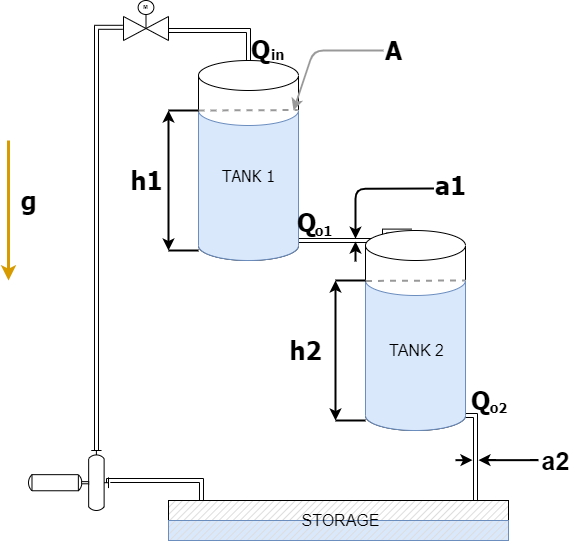

The diagram above was exported from draw.io. Its source (the exported page's mxGraphModel, read from the mxfile embedded in the PNG):
<mxGraphModel dx="1264" dy="584" grid="1" gridSize="10" guides="1" tooltips="1" connect="1" arrows="1" fold="1" page="1" pageScale="1" pageWidth="850" pageHeight="1100" math="0" shadow="0">
  <root>
    <mxCell id="0" />
    <mxCell id="1" parent="0" />
    <mxCell id="qY6soMNb-xosv5GHj400-20" style="edgeStyle=orthogonalEdgeStyle;rounded=0;orthogonalLoop=1;jettySize=auto;html=1;entryX=0.461;entryY=0.003;entryDx=0;entryDy=0;entryPerimeter=0;shape=link;" parent="1" source="qY6soMNb-xosv5GHj400-1" target="qY6soMNb-xosv5GHj400-8" edge="1">
      <mxGeometry relative="1" as="geometry">
        <Array as="points">
          <mxPoint x="539" y="460" />
        </Array>
      </mxGeometry>
    </mxCell>
    <mxCell id="qY6soMNb-xosv5GHj400-1" value="" style="shape=cylinder3;whiteSpace=wrap;html=1;boundedLbl=1;backgroundOutline=1;size=15;rotation=0;aspect=fixed;" parent="1" vertex="1">
      <mxGeometry x="353" y="280" width="100" height="200" as="geometry" />
    </mxCell>
    <mxCell id="qY6soMNb-xosv5GHj400-21" style="edgeStyle=orthogonalEdgeStyle;rounded=0;orthogonalLoop=1;jettySize=auto;html=1;exitX=1;exitY=1;exitDx=0;exitDy=-15;exitPerimeter=0;entryX=0.911;entryY=0.09;entryDx=0;entryDy=0;entryPerimeter=0;shape=link;" parent="1" source="qY6soMNb-xosv5GHj400-8" target="qY6soMNb-xosv5GHj400-9" edge="1">
      <mxGeometry relative="1" as="geometry">
        <Array as="points">
          <mxPoint x="630" y="635" />
          <mxPoint x="630" y="724" />
        </Array>
      </mxGeometry>
    </mxCell>
    <mxCell id="qY6soMNb-xosv5GHj400-8" value="" style="shape=cylinder3;whiteSpace=wrap;html=1;boundedLbl=1;backgroundOutline=1;size=15;rotation=0;" parent="1" vertex="1">
      <mxGeometry x="520" y="450" width="100" height="200" as="geometry" />
    </mxCell>
    <mxCell id="qY6soMNb-xosv5GHj400-9" value="" style="verticalLabelPosition=bottom;verticalAlign=top;html=1;shape=mxgraph.basic.patternFillRect;fillStyle=diag;step=5;fillStrokeWidth=0.2;fillStrokeColor=#dddddd;" parent="1" vertex="1">
      <mxGeometry x="323" y="720" width="340" height="40" as="geometry" />
    </mxCell>
    <mxCell id="qY6soMNb-xosv5GHj400-17" style="edgeStyle=orthogonalEdgeStyle;rounded=0;orthogonalLoop=1;jettySize=auto;html=1;exitX=0;exitY=0.54;exitDx=0;exitDy=0;exitPerimeter=0;entryX=0.097;entryY=0.01;entryDx=0;entryDy=0;entryPerimeter=0;shape=link;" parent="1" source="qY6soMNb-xosv5GHj400-15" target="qY6soMNb-xosv5GHj400-9" edge="1">
      <mxGeometry relative="1" as="geometry">
        <Array as="points">
          <mxPoint x="263" y="700" />
          <mxPoint x="356" y="700" />
        </Array>
      </mxGeometry>
    </mxCell>
    <mxCell id="qY6soMNb-xosv5GHj400-18" style="edgeStyle=orthogonalEdgeStyle;rounded=0;orthogonalLoop=1;jettySize=auto;html=1;exitX=0.15;exitY=0;exitDx=0;exitDy=0;exitPerimeter=0;entryX=-0.018;entryY=0.67;entryDx=0;entryDy=0;entryPerimeter=0;shape=link;" parent="1" source="qY6soMNb-xosv5GHj400-15" target="qY6soMNb-xosv5GHj400-16" edge="1">
      <mxGeometry relative="1" as="geometry">
        <mxPoint x="183" y="250" as="targetPoint" />
        <Array as="points">
          <mxPoint x="251" y="247" />
        </Array>
      </mxGeometry>
    </mxCell>
    <mxCell id="qY6soMNb-xosv5GHj400-15" value="" style="shape=mxgraph.pid.pumps.horizontal_pump;html=1;pointerEvents=1;align=center;verticalLabelPosition=bottom;verticalAlign=top;dashed=0;rotation=0;direction=east;flipV=0;flipH=1;" parent="1" vertex="1">
      <mxGeometry x="183" y="670" width="80" height="60" as="geometry" />
    </mxCell>
    <mxCell id="qY6soMNb-xosv5GHj400-19" style="edgeStyle=orthogonalEdgeStyle;rounded=0;orthogonalLoop=1;jettySize=auto;html=1;entryX=0.5;entryY=0;entryDx=0;entryDy=0;entryPerimeter=0;shape=link;" parent="1" source="qY6soMNb-xosv5GHj400-16" target="qY6soMNb-xosv5GHj400-1" edge="1">
      <mxGeometry relative="1" as="geometry">
        <Array as="points">
          <mxPoint x="403" y="250" />
        </Array>
      </mxGeometry>
    </mxCell>
    <mxCell id="qY6soMNb-xosv5GHj400-16" value="" style="verticalLabelPosition=bottom;align=center;html=1;verticalAlign=top;pointerEvents=1;dashed=0;shape=mxgraph.pid2valves.valve;valveType=gate;actuator=motor" parent="1" vertex="1">
      <mxGeometry x="278" y="220" width="45" height="40" as="geometry" />
    </mxCell>
    <mxCell id="qY6soMNb-xosv5GHj400-22" value="" style="shape=cylinder3;whiteSpace=wrap;html=1;boundedLbl=1;backgroundOutline=1;size=15;lid=0;fillColor=#dae8fc;strokeColor=#6c8ebf;" parent="1" vertex="1">
      <mxGeometry x="353" y="330" width="100" height="150" as="geometry" />
    </mxCell>
    <mxCell id="qY6soMNb-xosv5GHj400-24" value="" style="verticalLabelPosition=bottom;verticalAlign=top;html=1;shape=mxgraph.basic.patternFillRect;fillStyle=diag;step=5;fillStrokeWidth=0.2;fillStrokeColor=#dddddd;fillColor=#dae8fc;strokeColor=#6c8ebf;" parent="1" vertex="1">
      <mxGeometry x="323" y="740" width="340" height="20" as="geometry" />
    </mxCell>
    <mxCell id="qY6soMNb-xosv5GHj400-25" value="" style="shape=cylinder3;whiteSpace=wrap;html=1;boundedLbl=1;backgroundOutline=1;size=15;lid=0;fillColor=#dae8fc;strokeColor=#6c8ebf;" parent="1" vertex="1">
      <mxGeometry x="520" y="500" width="100" height="150" as="geometry" />
    </mxCell>
    <mxCell id="qY6soMNb-xosv5GHj400-26" value="" style="endArrow=classic;html=1;strokeWidth=3;fillColor=#ffe6cc;strokeColor=#d79b00;" parent="1" edge="1">
      <mxGeometry width="50" height="50" relative="1" as="geometry">
        <mxPoint x="163" y="360" as="sourcePoint" />
        <mxPoint x="163" y="500" as="targetPoint" />
      </mxGeometry>
    </mxCell>
    <mxCell id="qY6soMNb-xosv5GHj400-27" value="&lt;b&gt;&lt;font face=&quot;Tahoma&quot;&gt;g&lt;/font&gt;&lt;/b&gt;" style="text;html=1;align=center;verticalAlign=middle;resizable=0;points=[];autosize=1;fontSize=25;" parent="1" vertex="1">
      <mxGeometry x="168" y="400" width="30" height="40" as="geometry" />
    </mxCell>
    <mxCell id="qY6soMNb-xosv5GHj400-36" value="" style="endArrow=none;dashed=1;html=1;strokeWidth=2;fontSize=25;fontStyle=1;entryX=0.992;entryY=-0.003;entryDx=0;entryDy=0;entryPerimeter=0;strokeColor=#999999;" parent="1" target="qY6soMNb-xosv5GHj400-22" edge="1">
      <mxGeometry width="50" height="50" relative="1" as="geometry">
        <mxPoint x="353" y="330" as="sourcePoint" />
        <mxPoint x="423" y="260" as="targetPoint" />
      </mxGeometry>
    </mxCell>
    <mxCell id="qY6soMNb-xosv5GHj400-37" value="" style="endArrow=none;dashed=1;html=1;strokeWidth=2;fontSize=25;fontStyle=1;entryX=0.992;entryY=-0.003;entryDx=0;entryDy=0;entryPerimeter=0;strokeColor=#999999;" parent="1" edge="1">
      <mxGeometry width="50" height="50" relative="1" as="geometry">
        <mxPoint x="520.4" y="500.45" as="sourcePoint" />
        <mxPoint x="619.6" y="499.99999999999994" as="targetPoint" />
      </mxGeometry>
    </mxCell>
    <mxCell id="qY6soMNb-xosv5GHj400-38" value="" style="endArrow=none;html=1;strokeWidth=2;fontSize=25;" parent="1" edge="1">
      <mxGeometry width="50" height="50" relative="1" as="geometry">
        <mxPoint x="323" y="330" as="sourcePoint" />
        <mxPoint x="353" y="330" as="targetPoint" />
      </mxGeometry>
    </mxCell>
    <mxCell id="qY6soMNb-xosv5GHj400-39" value="" style="endArrow=none;html=1;strokeWidth=2;fontSize=25;" parent="1" edge="1">
      <mxGeometry width="50" height="50" relative="1" as="geometry">
        <mxPoint x="323" y="470" as="sourcePoint" />
        <mxPoint x="353" y="470" as="targetPoint" />
      </mxGeometry>
    </mxCell>
    <mxCell id="qY6soMNb-xosv5GHj400-42" value="" style="endArrow=classic;startArrow=classic;html=1;strokeWidth=2;fontSize=25;" parent="1" edge="1">
      <mxGeometry width="50" height="50" relative="1" as="geometry">
        <mxPoint x="323" y="470" as="sourcePoint" />
        <mxPoint x="323" y="330" as="targetPoint" />
      </mxGeometry>
    </mxCell>
    <mxCell id="qY6soMNb-xosv5GHj400-43" value="" style="endArrow=none;html=1;strokeWidth=2;fontSize=25;" parent="1" edge="1">
      <mxGeometry width="50" height="50" relative="1" as="geometry">
        <mxPoint x="490" y="500" as="sourcePoint" />
        <mxPoint x="520" y="500" as="targetPoint" />
      </mxGeometry>
    </mxCell>
    <mxCell id="qY6soMNb-xosv5GHj400-44" value="" style="endArrow=none;html=1;strokeWidth=2;fontSize=25;" parent="1" edge="1">
      <mxGeometry width="50" height="50" relative="1" as="geometry">
        <mxPoint x="490" y="640" as="sourcePoint" />
        <mxPoint x="520" y="640" as="targetPoint" />
      </mxGeometry>
    </mxCell>
    <mxCell id="qY6soMNb-xosv5GHj400-45" value="" style="endArrow=classic;startArrow=classic;html=1;strokeWidth=2;fontSize=25;" parent="1" edge="1">
      <mxGeometry width="50" height="50" relative="1" as="geometry">
        <mxPoint x="490" y="640" as="sourcePoint" />
        <mxPoint x="490" y="500" as="targetPoint" />
      </mxGeometry>
    </mxCell>
    <mxCell id="qY6soMNb-xosv5GHj400-46" value="&lt;b&gt;&lt;font face=&quot;Tahoma&quot;&gt;h1&lt;/font&gt;&lt;/b&gt;" style="text;html=1;align=center;verticalAlign=middle;resizable=0;points=[];autosize=1;fontSize=25;" parent="1" vertex="1">
      <mxGeometry x="275.5" y="380" width="50" height="40" as="geometry" />
    </mxCell>
    <mxCell id="qY6soMNb-xosv5GHj400-47" value="&lt;b&gt;&lt;font face=&quot;Tahoma&quot;&gt;h2&lt;/font&gt;&lt;/b&gt;" style="text;html=1;align=center;verticalAlign=middle;resizable=0;points=[];autosize=1;fontSize=25;" parent="1" vertex="1">
      <mxGeometry x="435" y="550" width="50" height="40" as="geometry" />
    </mxCell>
    <mxCell id="qY6soMNb-xosv5GHj400-48" value="" style="endArrow=classic;html=1;strokeWidth=2;fontSize=25;fontColor=#CCCCCC;strokeColor=#999999;" parent="1" edge="1">
      <mxGeometry width="50" height="50" relative="1" as="geometry">
        <mxPoint x="538" y="270" as="sourcePoint" />
        <mxPoint x="448" y="330" as="targetPoint" />
        <Array as="points">
          <mxPoint x="468" y="270" />
        </Array>
      </mxGeometry>
    </mxCell>
    <mxCell id="qY6soMNb-xosv5GHj400-49" value="&lt;b&gt;&lt;font face=&quot;Tahoma&quot;&gt;A&lt;/font&gt;&lt;/b&gt;" style="text;html=1;align=center;verticalAlign=middle;resizable=0;points=[];autosize=1;fontSize=25;" parent="1" vertex="1">
      <mxGeometry x="533" y="250" width="30" height="40" as="geometry" />
    </mxCell>
    <mxCell id="qY6soMNb-xosv5GHj400-50" value="" style="endArrow=classic;html=1;strokeWidth=2;fontSize=25;fontColor=#CCCCCC;" parent="1" edge="1">
      <mxGeometry width="50" height="50" relative="1" as="geometry">
        <mxPoint x="510" y="481" as="sourcePoint" />
        <mxPoint x="510" y="461" as="targetPoint" />
      </mxGeometry>
    </mxCell>
    <mxCell id="qY6soMNb-xosv5GHj400-52" value="" style="endArrow=classic;html=1;strokeColor=#000000;strokeWidth=2;fontSize=25;fontColor=#CCCCCC;exitX=-0.039;exitY=0.619;exitDx=0;exitDy=0;exitPerimeter=0;" parent="1" edge="1">
      <mxGeometry width="50" height="50" relative="1" as="geometry">
        <mxPoint x="588.44" y="408" as="sourcePoint" />
        <mxPoint x="510" y="458.24" as="targetPoint" />
        <Array as="points">
          <mxPoint x="510" y="408.24" />
        </Array>
      </mxGeometry>
    </mxCell>
    <mxCell id="qY6soMNb-xosv5GHj400-53" value="&lt;b&gt;&lt;font face=&quot;Tahoma&quot;&gt;a1&lt;/font&gt;&lt;/b&gt;" style="text;html=1;align=center;verticalAlign=middle;resizable=0;points=[];autosize=1;fontSize=25;" parent="1" vertex="1">
      <mxGeometry x="580" y="385" width="50" height="40" as="geometry" />
    </mxCell>
    <mxCell id="qY6soMNb-xosv5GHj400-58" value="" style="endArrow=classic;html=1;strokeWidth=2;fontSize=25;fontColor=#CCCCCC;" parent="1" edge="1">
      <mxGeometry width="50" height="50" relative="1" as="geometry">
        <mxPoint x="610" y="679.66" as="sourcePoint" />
        <mxPoint x="627" y="679.66" as="targetPoint" />
      </mxGeometry>
    </mxCell>
    <mxCell id="qY6soMNb-xosv5GHj400-60" value="" style="endArrow=classic;html=1;strokeColor=#000000;strokeWidth=2;fontSize=25;fontColor=#CCCCCC;" parent="1" edge="1">
      <mxGeometry width="50" height="50" relative="1" as="geometry">
        <mxPoint x="693" y="679.66" as="sourcePoint" />
        <mxPoint x="633" y="679.66" as="targetPoint" />
        <Array as="points">
          <mxPoint x="693" y="679.66" />
        </Array>
      </mxGeometry>
    </mxCell>
    <mxCell id="qY6soMNb-xosv5GHj400-61" value="&lt;b&gt;a2&lt;/b&gt;" style="text;html=1;align=center;verticalAlign=middle;resizable=0;points=[];autosize=1;fontSize=25;" parent="1" vertex="1">
      <mxGeometry x="690" y="660" width="40" height="40" as="geometry" />
    </mxCell>
    <mxCell id="qY6soMNb-xosv5GHj400-64" value="&lt;b&gt;&lt;font face=&quot;Tahoma&quot;&gt;Q&lt;/font&gt;&lt;/b&gt;" style="text;html=1;align=center;verticalAlign=middle;resizable=0;points=[];autosize=1;fontSize=25;" parent="1" vertex="1">
      <mxGeometry x="400" y="249" width="30" height="40" as="geometry" />
    </mxCell>
    <mxCell id="qY6soMNb-xosv5GHj400-65" value="&lt;b&gt;&lt;font style=&quot;font-size: 14px&quot; face=&quot;Tahoma&quot;&gt;in&lt;/font&gt;&lt;/b&gt;" style="text;html=1;align=center;verticalAlign=middle;resizable=0;points=[];autosize=1;fontSize=25;" parent="1" vertex="1">
      <mxGeometry x="417" y="250" width="30" height="40" as="geometry" />
    </mxCell>
    <mxCell id="qY6soMNb-xosv5GHj400-67" value="&lt;b&gt;&lt;font face=&quot;Tahoma&quot;&gt;Q&lt;/font&gt;&lt;/b&gt;" style="text;html=1;align=center;verticalAlign=middle;resizable=0;points=[];autosize=1;fontSize=25;" parent="1" vertex="1">
      <mxGeometry x="446" y="422" width="30" height="40" as="geometry" />
    </mxCell>
    <mxCell id="qY6soMNb-xosv5GHj400-68" value="&lt;b&gt;&lt;font style=&quot;font-size: 14px&quot; face=&quot;Tahoma&quot;&gt;o1&lt;/font&gt;&lt;/b&gt;" style="text;html=1;align=center;verticalAlign=middle;resizable=0;points=[];autosize=1;fontSize=25;" parent="1" vertex="1">
      <mxGeometry x="463" y="426" width="30" height="40" as="geometry" />
    </mxCell>
    <mxCell id="qY6soMNb-xosv5GHj400-70" value="&lt;b&gt;&lt;font face=&quot;Tahoma&quot;&gt;Q&lt;/font&gt;&lt;/b&gt;" style="text;html=1;align=center;verticalAlign=middle;resizable=0;points=[];autosize=1;fontSize=25;" parent="1" vertex="1">
      <mxGeometry x="620" y="600" width="30" height="40" as="geometry" />
    </mxCell>
    <mxCell id="qY6soMNb-xosv5GHj400-71" value="&lt;b&gt;&lt;font style=&quot;font-size: 14px&quot; face=&quot;Tahoma&quot;&gt;o2&lt;/font&gt;&lt;/b&gt;" style="text;html=1;align=center;verticalAlign=middle;resizable=0;points=[];autosize=1;fontSize=25;" parent="1" vertex="1">
      <mxGeometry x="638" y="603" width="30" height="40" as="geometry" />
    </mxCell>
    <mxCell id="x7AbbwC-ASwbkkV_kigg-2" value="&lt;font style=&quot;font-size: 16px&quot;&gt;STORAGE&lt;/font&gt;" style="text;html=1;strokeColor=none;fillColor=none;align=center;verticalAlign=middle;whiteSpace=wrap;rounded=0;fontStyle=0" parent="1" vertex="1">
      <mxGeometry x="447" y="730" width="97" height="20" as="geometry" />
    </mxCell>
    <mxCell id="x7AbbwC-ASwbkkV_kigg-3" value="&lt;font style=&quot;font-size: 16px&quot; face=&quot;Tahoma&quot;&gt;TANK 1&lt;/font&gt;" style="text;html=1;strokeColor=none;fillColor=none;align=center;verticalAlign=middle;whiteSpace=wrap;rounded=0;fontStyle=0;fontSize=16;" parent="1" vertex="1">
      <mxGeometry x="354.5" y="385" width="97" height="20" as="geometry" />
    </mxCell>
    <mxCell id="x7AbbwC-ASwbkkV_kigg-4" value="&lt;font style=&quot;font-size: 16px&quot;&gt;TANK 2&lt;/font&gt;" style="text;html=1;strokeColor=none;fillColor=none;align=center;verticalAlign=middle;whiteSpace=wrap;rounded=0;fontStyle=0" parent="1" vertex="1">
      <mxGeometry x="523" y="560" width="97" height="20" as="geometry" />
    </mxCell>
  </root>
</mxGraphModel>